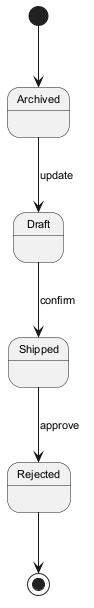

The diagram above was rendered by PlantUML. Its source (embedded in the PNG):
@startuml
skinparam backgroundColor #FFFFFF
skinparam classBackgroundColor #E8F4FA
skinparam classBorderColor #2C7DA0
skinparam defaultFontSize 11
[*] --> Archived
Archived --> Draft : update
Draft --> Shipped : confirm
Shipped --> Rejected : approve
Rejected --> [*]
@enduml